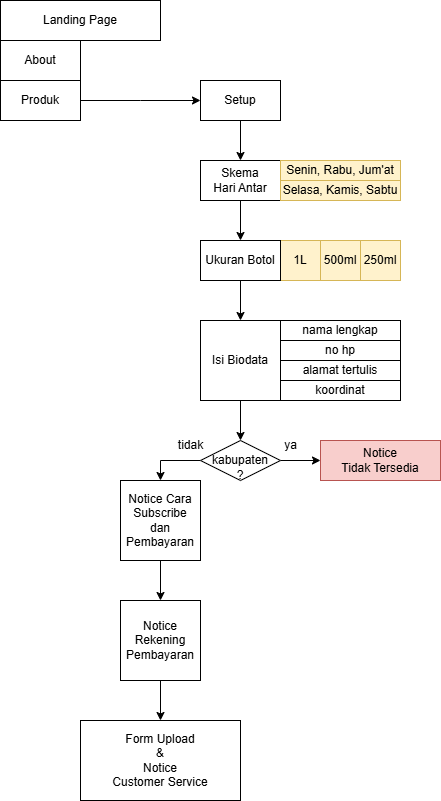

The diagram above was exported from draw.io. Its source (the exported page's mxGraphModel, read from the mxfile embedded in the PNG):
<mxGraphModel dx="1293" dy="707" grid="1" gridSize="10" guides="1" tooltips="1" connect="1" arrows="1" fold="1" page="1" pageScale="1" pageWidth="850" pageHeight="1100" math="0" shadow="0">
  <root>
    <mxCell id="0" />
    <mxCell id="1" parent="0" />
    <mxCell id="I6l0OoZxsplB3fDXSFL7-1" value="Landing Page" style="rounded=0;whiteSpace=wrap;html=1;" vertex="1" parent="1">
      <mxGeometry x="80" y="80" width="160" height="40" as="geometry" />
    </mxCell>
    <mxCell id="I6l0OoZxsplB3fDXSFL7-2" value="About" style="rounded=0;whiteSpace=wrap;html=1;" vertex="1" parent="1">
      <mxGeometry x="80" y="120" width="80" height="40" as="geometry" />
    </mxCell>
    <mxCell id="I6l0OoZxsplB3fDXSFL7-14" style="edgeStyle=orthogonalEdgeStyle;rounded=0;orthogonalLoop=1;jettySize=auto;html=1;exitX=1;exitY=0.5;exitDx=0;exitDy=0;entryX=0;entryY=0.5;entryDx=0;entryDy=0;" edge="1" parent="1" source="I6l0OoZxsplB3fDXSFL7-3" target="I6l0OoZxsplB3fDXSFL7-13">
      <mxGeometry relative="1" as="geometry">
        <Array as="points">
          <mxPoint x="220" y="180" />
          <mxPoint x="220" y="180" />
        </Array>
      </mxGeometry>
    </mxCell>
    <mxCell id="I6l0OoZxsplB3fDXSFL7-3" value="Produk" style="rounded=0;whiteSpace=wrap;html=1;" vertex="1" parent="1">
      <mxGeometry x="80" y="160" width="80" height="40" as="geometry" />
    </mxCell>
    <mxCell id="I6l0OoZxsplB3fDXSFL7-4" value="1L" style="rounded=0;whiteSpace=wrap;html=1;fillColor=#fff2cc;strokeColor=#d6b656;" vertex="1" parent="1">
      <mxGeometry x="360" y="320" width="40" height="40" as="geometry" />
    </mxCell>
    <mxCell id="I6l0OoZxsplB3fDXSFL7-5" value="500ml" style="rounded=0;whiteSpace=wrap;html=1;fillColor=#fff2cc;strokeColor=#d6b656;" vertex="1" parent="1">
      <mxGeometry x="400" y="320" width="40" height="40" as="geometry" />
    </mxCell>
    <mxCell id="I6l0OoZxsplB3fDXSFL7-6" value="250ml" style="rounded=0;whiteSpace=wrap;html=1;fillColor=#fff2cc;strokeColor=#d6b656;" vertex="1" parent="1">
      <mxGeometry x="440" y="320" width="40" height="40" as="geometry" />
    </mxCell>
    <mxCell id="I6l0OoZxsplB3fDXSFL7-17" style="edgeStyle=orthogonalEdgeStyle;rounded=0;orthogonalLoop=1;jettySize=auto;html=1;exitX=0.5;exitY=1;exitDx=0;exitDy=0;entryX=0.5;entryY=0;entryDx=0;entryDy=0;" edge="1" parent="1" source="I6l0OoZxsplB3fDXSFL7-7" target="I6l0OoZxsplB3fDXSFL7-16">
      <mxGeometry relative="1" as="geometry" />
    </mxCell>
    <mxCell id="I6l0OoZxsplB3fDXSFL7-7" value="Skema&lt;div&gt;Hari Antar&lt;/div&gt;" style="rounded=0;whiteSpace=wrap;html=1;" vertex="1" parent="1">
      <mxGeometry x="280" y="240" width="80" height="40" as="geometry" />
    </mxCell>
    <mxCell id="I6l0OoZxsplB3fDXSFL7-28" style="edgeStyle=orthogonalEdgeStyle;rounded=0;orthogonalLoop=1;jettySize=auto;html=1;exitX=0.5;exitY=1;exitDx=0;exitDy=0;entryX=0.5;entryY=0;entryDx=0;entryDy=0;" edge="1" parent="1" source="I6l0OoZxsplB3fDXSFL7-8" target="I6l0OoZxsplB3fDXSFL7-27">
      <mxGeometry relative="1" as="geometry" />
    </mxCell>
    <mxCell id="I6l0OoZxsplB3fDXSFL7-8" value="Isi Biodata" style="rounded=0;whiteSpace=wrap;html=1;" vertex="1" parent="1">
      <mxGeometry x="280" y="400" width="80" height="80" as="geometry" />
    </mxCell>
    <mxCell id="I6l0OoZxsplB3fDXSFL7-9" value="Senin, Rabu, Jum'at" style="rounded=0;whiteSpace=wrap;html=1;fillColor=#fff2cc;strokeColor=#d6b656;" vertex="1" parent="1">
      <mxGeometry x="360" y="240" width="120" height="20" as="geometry" />
    </mxCell>
    <mxCell id="I6l0OoZxsplB3fDXSFL7-10" value="Selasa, Kamis, Sabtu" style="rounded=0;whiteSpace=wrap;html=1;fillColor=#fff2cc;strokeColor=#d6b656;" vertex="1" parent="1">
      <mxGeometry x="360" y="260" width="120" height="20" as="geometry" />
    </mxCell>
    <mxCell id="I6l0OoZxsplB3fDXSFL7-15" style="edgeStyle=orthogonalEdgeStyle;rounded=0;orthogonalLoop=1;jettySize=auto;html=1;exitX=0.5;exitY=1;exitDx=0;exitDy=0;entryX=0.5;entryY=0;entryDx=0;entryDy=0;" edge="1" parent="1" source="I6l0OoZxsplB3fDXSFL7-13" target="I6l0OoZxsplB3fDXSFL7-7">
      <mxGeometry relative="1" as="geometry" />
    </mxCell>
    <mxCell id="I6l0OoZxsplB3fDXSFL7-13" value="Setup" style="rounded=0;whiteSpace=wrap;html=1;" vertex="1" parent="1">
      <mxGeometry x="280" y="160" width="80" height="40" as="geometry" />
    </mxCell>
    <mxCell id="I6l0OoZxsplB3fDXSFL7-18" style="edgeStyle=orthogonalEdgeStyle;rounded=0;orthogonalLoop=1;jettySize=auto;html=1;exitX=0.5;exitY=1;exitDx=0;exitDy=0;entryX=0.5;entryY=0;entryDx=0;entryDy=0;" edge="1" parent="1" source="I6l0OoZxsplB3fDXSFL7-16" target="I6l0OoZxsplB3fDXSFL7-8">
      <mxGeometry relative="1" as="geometry" />
    </mxCell>
    <mxCell id="I6l0OoZxsplB3fDXSFL7-16" value="Ukuran Botol" style="rounded=0;whiteSpace=wrap;html=1;" vertex="1" parent="1">
      <mxGeometry x="280" y="320" width="80" height="40" as="geometry" />
    </mxCell>
    <mxCell id="I6l0OoZxsplB3fDXSFL7-19" value="nama lengkap" style="rounded=0;whiteSpace=wrap;html=1;" vertex="1" parent="1">
      <mxGeometry x="360" y="400" width="120" height="20" as="geometry" />
    </mxCell>
    <mxCell id="I6l0OoZxsplB3fDXSFL7-20" value="no hp" style="rounded=0;whiteSpace=wrap;html=1;" vertex="1" parent="1">
      <mxGeometry x="360" y="420" width="120" height="20" as="geometry" />
    </mxCell>
    <mxCell id="I6l0OoZxsplB3fDXSFL7-22" value="alamat tertulis" style="rounded=0;whiteSpace=wrap;html=1;" vertex="1" parent="1">
      <mxGeometry x="360" y="440" width="120" height="20" as="geometry" />
    </mxCell>
    <mxCell id="I6l0OoZxsplB3fDXSFL7-23" value="koordinat" style="rounded=0;whiteSpace=wrap;html=1;" vertex="1" parent="1">
      <mxGeometry x="360" y="460" width="120" height="20" as="geometry" />
    </mxCell>
    <mxCell id="I6l0OoZxsplB3fDXSFL7-36" style="edgeStyle=orthogonalEdgeStyle;rounded=0;orthogonalLoop=1;jettySize=auto;html=1;exitX=0.5;exitY=1;exitDx=0;exitDy=0;entryX=0.5;entryY=0;entryDx=0;entryDy=0;" edge="1" parent="1" source="I6l0OoZxsplB3fDXSFL7-25" target="I6l0OoZxsplB3fDXSFL7-35">
      <mxGeometry relative="1" as="geometry" />
    </mxCell>
    <mxCell id="I6l0OoZxsplB3fDXSFL7-25" value="Notice Cara&lt;div&gt;Subscribe&lt;/div&gt;&lt;div&gt;dan Pembayaran&lt;/div&gt;" style="rounded=0;whiteSpace=wrap;html=1;" vertex="1" parent="1">
      <mxGeometry x="200" y="560" width="80" height="80" as="geometry" />
    </mxCell>
    <mxCell id="I6l0OoZxsplB3fDXSFL7-29" style="edgeStyle=orthogonalEdgeStyle;rounded=0;orthogonalLoop=1;jettySize=auto;html=1;exitX=0;exitY=0.5;exitDx=0;exitDy=0;entryX=0.5;entryY=0;entryDx=0;entryDy=0;" edge="1" parent="1" source="I6l0OoZxsplB3fDXSFL7-27" target="I6l0OoZxsplB3fDXSFL7-25">
      <mxGeometry relative="1" as="geometry" />
    </mxCell>
    <mxCell id="I6l0OoZxsplB3fDXSFL7-31" style="edgeStyle=orthogonalEdgeStyle;rounded=0;orthogonalLoop=1;jettySize=auto;html=1;exitX=1;exitY=0.5;exitDx=0;exitDy=0;entryX=0;entryY=0.5;entryDx=0;entryDy=0;" edge="1" parent="1" source="I6l0OoZxsplB3fDXSFL7-27" target="I6l0OoZxsplB3fDXSFL7-30">
      <mxGeometry relative="1" as="geometry" />
    </mxCell>
    <mxCell id="I6l0OoZxsplB3fDXSFL7-27" value="&lt;div&gt;&lt;br&gt;&lt;/div&gt;kabup&lt;span style=&quot;background-color: transparent; color: light-dark(rgb(0, 0, 0), rgb(255, 255, 255));&quot;&gt;aten&lt;/span&gt;&lt;div&gt;&lt;div&gt;?&lt;/div&gt;&lt;/div&gt;" style="rhombus;whiteSpace=wrap;html=1;" vertex="1" parent="1">
      <mxGeometry x="280" y="520" width="80" height="40" as="geometry" />
    </mxCell>
    <mxCell id="I6l0OoZxsplB3fDXSFL7-30" value="Notice&lt;div&gt;Tidak&amp;nbsp;&lt;span style=&quot;background-color: transparent; color: light-dark(rgb(0, 0, 0), rgb(255, 255, 255));&quot;&gt;Tersedia&lt;/span&gt;&lt;/div&gt;" style="rounded=0;whiteSpace=wrap;html=1;fillColor=#f8cecc;strokeColor=#b85450;" vertex="1" parent="1">
      <mxGeometry x="400" y="520" width="120" height="40" as="geometry" />
    </mxCell>
    <mxCell id="I6l0OoZxsplB3fDXSFL7-32" value="ya" style="text;html=1;align=center;verticalAlign=middle;resizable=0;points=[];autosize=1;strokeColor=none;fillColor=none;" vertex="1" parent="1">
      <mxGeometry x="350" y="510" width="40" height="30" as="geometry" />
    </mxCell>
    <mxCell id="I6l0OoZxsplB3fDXSFL7-33" value="tidak" style="text;html=1;align=center;verticalAlign=middle;resizable=0;points=[];autosize=1;strokeColor=none;fillColor=none;" vertex="1" parent="1">
      <mxGeometry x="245" y="510" width="50" height="30" as="geometry" />
    </mxCell>
    <mxCell id="I6l0OoZxsplB3fDXSFL7-38" style="edgeStyle=orthogonalEdgeStyle;rounded=0;orthogonalLoop=1;jettySize=auto;html=1;exitX=0.5;exitY=1;exitDx=0;exitDy=0;entryX=0.5;entryY=0;entryDx=0;entryDy=0;" edge="1" parent="1" source="I6l0OoZxsplB3fDXSFL7-35" target="I6l0OoZxsplB3fDXSFL7-37">
      <mxGeometry relative="1" as="geometry" />
    </mxCell>
    <mxCell id="I6l0OoZxsplB3fDXSFL7-35" value="Notice&lt;div&gt;Rekening&lt;/div&gt;&lt;div&gt;Pembayaran&lt;/div&gt;" style="rounded=0;whiteSpace=wrap;html=1;" vertex="1" parent="1">
      <mxGeometry x="200" y="680" width="80" height="80" as="geometry" />
    </mxCell>
    <mxCell id="I6l0OoZxsplB3fDXSFL7-37" value="Form&amp;nbsp;&lt;span style=&quot;background-color: transparent; color: light-dark(rgb(0, 0, 0), rgb(255, 255, 255));&quot;&gt;Upload&lt;/span&gt;&lt;div&gt;&amp;amp;&lt;/div&gt;&lt;div&gt;Notice&lt;/div&gt;&lt;div&gt;Customer Service&lt;/div&gt;" style="rounded=0;whiteSpace=wrap;html=1;" vertex="1" parent="1">
      <mxGeometry x="160" y="800" width="160" height="80" as="geometry" />
    </mxCell>
  </root>
</mxGraphModel>